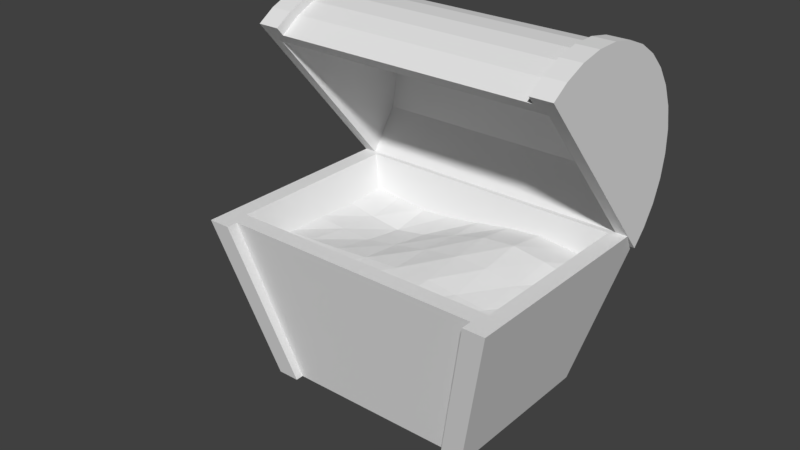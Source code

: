# Source: chest.blend  (saved by Blender 2.79.0; exported with 4.5.12 LTS)
import bpy
from mathutils import Matrix  # noqa: F401  (used for matrix-valued properties, if any)

bpy.ops.wm.read_factory_settings(use_empty=True)
scene = bpy.context.scene
scene.name = 'Scene'

# ---- collections
col_collection_1 = bpy.data.collections.new('Collection 1'); scene.collection.children.link(col_collection_1)
col_collection_2 = bpy.data.collections.new('Collection 2'); scene.collection.children.link(col_collection_2)
col_collection_2.hide_render = True
col_collection_2.hide_viewport = True

# ---- materials (node trees are filled in below, after node groups)
mat_wood = bpy.data.materials.new('wood')
mat_wood.alpha_threshold = 0.0
mat_wood.diffuse_color = (0.1626, 0.005314, 0.007305, 1.0)
mat_wood.roughness = 0.5
mat_gold = bpy.data.materials.new('gold')
mat_gold.alpha_threshold = 0.0
mat_gold.diffuse_color = (0.8, 0.7479, 0.0, 1.0)
mat_gold.roughness = 0.5

# ---- material node trees
mat_wood.use_nodes = True; mat_wood.node_tree.nodes.clear()
_N = mat_wood.node_tree.nodes; _L = mat_wood.node_tree.links
n0 = _N.new('ShaderNodeOutputMaterial'); n0.name = 'Material Output'; n0.location = (300, 300)
n1 = _N.new('ShaderNodeBsdfDiffuse'); n1.name = 'Diffuse BSDF'; n1.location = (10, 300)
_L.new(n1.outputs[0], n0.inputs[0])
n0.is_active_output = True
mat_gold.use_nodes = True; mat_gold.node_tree.nodes.clear()
_N = mat_gold.node_tree.nodes; _L = mat_gold.node_tree.links
n0 = _N.new('ShaderNodeOutputMaterial'); n0.name = 'Material Output'; n0.location = (300, 300)
n1 = _N.new('ShaderNodeBsdfDiffuse'); n1.name = 'Diffuse BSDF'; n1.location = (10, 300)
_L.new(n1.outputs[0], n0.inputs[0])
n0.is_active_output = True

# ---- world
world_world = bpy.data.worlds.new('World'); scene.world = world_world
world_world.color = (0.05088, 0.05088, 0.05088)
world_world.use_sun_shadow = False
world_world.sun_shadow_jitter_overblur = 0.0
world_world.cycles.sampling_method = 'MANUAL'

# ---- meshes
me_cube = bpy.data.meshes.new('Cube')
me_cube.from_pydata([(-1.0, -0.7, 0.0), (-1.247, -0.8271, 1.5), (-1.0, 0.7, 0.0), (-1.247, 0.8271, 1.5), (1.0, -0.7, 0.0), (1.247, -0.8271, 1.5), (1.0, 0.7, 0.0), (1.247, 0.8271, 1.5), (-1.4, -0.98, 1.5), (-1.4, 0.98, 1.5), (1.4, 0.98, 1.5), (1.4, -0.98, 1.5), (-0.9331, -0.6188, 0.2088), (-0.9331, 0.6188, 0.2088), (0.9331, -0.6188, 0.2088), (0.9331, 0.6188, 0.2088), (-0.8, 0.7, 0.0), (-1.2, 0.98, 1.5), (-0.8, -0.7, 0.0), (-1.2, -0.98, 1.5), (-1.047, 0.8271, 1.5), (-1.047, -0.8271, 1.5), (-0.7331, 0.6188, 0.2088), (-0.7331, -0.6188, 0.2088), (1.2, 0.98, 1.5), (0.8, -0.7, 0.0), (1.047, 0.8271, 1.5), (0.7331, 0.6188, 0.2088), (0.8, 0.7, 0.0), (1.2, -0.98, 1.5), (1.047, -0.8271, 1.5), (0.7331, -0.6188, 0.2088), (-1.0, -0.7741, 0.0), (-1.4, -1.084, 1.5), (-1.4, 1.084, 1.5), (-1.0, 0.7741, 0.0), (-0.8, 0.7741, 0.0), (1.2, 1.084, 1.5), (1.4, 1.084, 1.5), (1.0, 0.7741, 0.0), (1.4, -1.084, 1.5), (1.0, -0.7741, 0.0), (0.8, -0.7741, 0.0), (-1.2, -1.084, 1.5), (-1.2, 1.084, 1.5), (-0.8, -0.7741, 0.0), (0.8, 0.7741, 0.0), (1.2, -1.084, 1.5), (-1.242, -0.8046, 1.195), (1.229, -0.8006, 1.198), (-1.239, 0.8039, 1.196), (1.239, 0.8039, 1.204), (0.01321, -0.8015, 1.218), (1.884e-05, 0.804, 1.201), (-1.215, -0.01276, 1.192), (0.6228, -0.7985, 1.215), (1.229, 0.003386, 1.202), (-0.6193, 0.8039, 1.141), (-0.6148, -0.7984, 1.216), (0.6193, 0.8039, 1.271), (-0.01414, 0.02563, 1.241), (-0.6235, 0.0009554, 1.139), (0.6248, 0.00817, 1.293), (-1.231, -0.408, 1.194), (0.9159, -0.7985, 1.199), (1.239, 0.402, 1.221), (-0.9288, 0.8039, 1.162), (-0.3033, -0.7995, 1.215), (0.3096, 0.8039, 1.245), (-0.0142, 0.4142, 1.216), (-1.225, 0.396, 1.182), (0.3286, -0.8003, 1.226), (1.219, -0.395, 1.196), (-0.3099, 0.8039, 1.162), (-0.9299, -0.8015, 1.204), (0.9289, 0.8039, 1.245), (0.01704, -0.3842, 1.254), (-0.6238, 0.3989, 1.076), (-0.6147, -0.3947, 1.219), (-0.8994, -0.01368, 1.162), (-0.3452, 0.0209, 1.172), (0.6195, 0.4024, 1.337), (0.6271, -0.3899, 1.233), (0.327, 0.01725, 1.298), (0.9161, 0.005385, 1.244), (0.9078, -0.391, 1.203), (0.3454, -0.3872, 1.265), (0.3103, 0.4082, 1.307), (-0.3176, -0.3837, 1.231), (-0.9106, -0.4055, 1.21), (-0.9105, 0.3929, 1.121), (-0.3337, 0.4111, 1.119), (0.9289, 0.402, 1.293), (-1.404, 0.942, 1.41), (1.404, 0.942, 1.41), (1.204, 0.4081, 3.191), (1.204, 0.6007, 3.154), (1.204, 0.7827, 3.081), (1.204, 0.9468, 2.974), (1.204, 1.087, 2.837), (1.204, 1.198, 2.675), (1.204, 1.275, 2.495), (1.204, 1.315, 2.303), (1.204, 1.317, 2.107), (1.204, 1.281, 1.915), (1.204, 1.208, 1.733), (1.204, 1.101, 1.568), (1.204, 0.942, 1.41), (-1.204, 1.101, 1.568), (-1.204, 1.208, 1.733), (-1.204, 1.281, 1.915), (-1.204, 1.317, 2.107), (-1.204, 1.315, 2.303), (-1.204, 1.275, 2.495), (-1.204, 1.198, 2.675), (-1.204, 1.087, 2.837), (-1.204, 0.9468, 2.974), (-1.204, 0.7827, 3.081), (-1.204, 0.6007, 3.154), (-1.204, 0.4081, 3.191), (-1.204, 0.212, 3.188), (-1.204, 0.02021, 3.148), (-1.204, -0.1601, 3.071), (-1.204, -0.3435, 2.942), (-1.204, 0.942, 1.41), (-1.404, -0.3435, 2.942), (1.404, -0.3435, 2.942), (-1.404, -0.1601, 3.071), (1.404, -0.1601, 3.071), (-1.404, 0.02021, 3.148), (1.404, 0.02021, 3.148), (-1.404, 0.212, 3.188), (1.404, 0.212, 3.188), (-1.404, 0.4081, 3.191), (1.404, 0.4081, 3.191), (-1.404, 0.6007, 3.154), (1.404, 0.6007, 3.154), (-1.404, 0.7827, 3.081), (1.404, 0.7827, 3.081), (-1.404, 0.9468, 2.974), (1.404, 0.9468, 2.974), (-1.404, 1.087, 2.837), (1.404, 1.087, 2.837), (-1.404, 1.198, 2.675), (1.404, 1.198, 2.675), (-1.404, 1.275, 2.495), (1.404, 1.275, 2.495), (-1.404, 1.315, 2.303), (1.404, 1.315, 2.303), (-1.404, 1.317, 2.107), (1.404, 1.317, 2.107), (-1.404, 1.281, 1.915), (1.404, 1.281, 1.915), (-1.404, 1.208, 1.733), (1.404, 1.208, 1.733), (-1.404, 1.101, 1.568), (1.404, 1.101, 1.568), (1.204, 0.212, 3.188), (1.204, 0.02021, 3.148), (1.204, -0.1601, 3.071), (1.204, -0.3435, 2.942), (1.404, 0.5839, 3.209), (1.204, 0.5839, 3.209), (1.404, 1.116, 2.862), (1.204, 1.116, 2.862), (1.204, 1.003, 1.338), (1.404, 1.003, 1.338), (1.404, 0.7831, 3.129), (1.204, 0.7831, 3.129), (1.404, 0.9628, 3.012), (1.204, 0.9628, 3.012), (1.404, 1.237, 2.685), (1.204, 1.237, 2.685), (1.404, 1.322, 2.487), (1.204, 1.322, 2.487), (1.404, 1.366, 2.277), (1.204, 1.366, 2.277), (1.404, 1.368, 2.063), (1.204, 1.368, 2.063), (1.404, 1.329, 1.852), (1.204, 1.329, 1.852), (1.404, 1.249, 1.652), (1.204, 1.249, 1.652), (1.404, 1.131, 1.473), (1.204, 1.131, 1.473), (-1.204, -0.4045, 3.015), (-1.204, -0.249, 3.118), (-1.204, -0.05163, 3.202), (-1.204, 0.1584, 3.246), (-1.204, 0.373, 3.249), (-1.204, 0.5839, 3.209), (-1.204, 0.7831, 3.129), (-1.204, 0.9628, 3.012), (-1.204, 1.116, 2.862), (-1.204, 1.237, 2.685), (-1.204, 1.322, 2.487), (-1.204, 1.366, 2.277), (-1.204, 1.368, 2.063), (-1.204, 1.329, 1.852), (-1.204, 1.249, 1.652), (-1.204, 1.131, 1.473), (-1.204, 1.003, 1.338), (-1.404, 1.003, 1.338), (-1.404, -0.4045, 3.015), (-1.404, -0.249, 3.118), (1.404, -0.249, 3.118), (1.404, -0.4045, 3.015), (-1.404, -0.05163, 3.202), (1.404, -0.05163, 3.202), (-1.404, 0.1584, 3.246), (1.404, 0.1584, 3.246), (-1.404, 0.373, 3.249), (1.404, 0.373, 3.249), (-1.404, 0.5839, 3.209), (-1.404, 0.7831, 3.129), (-1.404, 0.9628, 3.012), (-1.404, 1.116, 2.862), (-1.404, 1.237, 2.685), (-1.404, 1.322, 2.487), (-1.404, 1.366, 2.277), (-1.404, 1.368, 2.063), (-1.404, 1.329, 1.852), (-1.404, 1.249, 1.652), (-1.404, 1.131, 1.473), (1.204, 0.373, 3.249), (1.204, 0.1584, 3.246), (1.204, -0.05163, 3.202), (1.204, -0.249, 3.118), (1.204, -0.4045, 3.015), (1.292, 1.128, 1.877), (-1.292, -0.2717, 2.857), (-1.292, 0.8702, 1.496), (1.292, -0.2717, 2.857), (1.292, 0.8702, 1.496), (-1.292, 1.128, 1.877), (-1.292, 0.123, 3.058), (1.292, 0.123, 3.058), (-1.292, 1.022, 2.828), (-1.292, 0.5692, 3.057), (-1.292, 0.8158, 2.983), (1.292, 0.5692, 3.057), (1.292, 1.022, 2.828), (1.292, 0.8158, 2.983), (-1.292, 1.214, 2.289), (-1.292, 1.067, 2.774), (-1.292, 1.183, 2.545), (1.292, 1.067, 2.774), (1.292, 1.214, 2.289), (1.292, 1.183, 2.545)], [], [(0, 8, 9, 2), (2, 9, 34, 35), (6, 10, 11, 4), (25, 4, 41, 42), (28, 6, 4, 25), (5, 7, 15, 14), (1, 3, 9, 8), (26, 7, 10, 24), (7, 5, 11, 10), (21, 1, 8, 19), (22, 13, 12, 23), (3, 1, 12, 13), (30, 5, 14, 31), (20, 3, 13, 22), (26, 20, 22, 27), (1, 21, 23, 12), (27, 22, 23, 31), (30, 21, 19, 29), (3, 20, 17, 9), (2, 16, 18, 0), (25, 29, 19, 18), (4, 11, 40, 41), (8, 0, 32, 33), (5, 30, 29, 11), (15, 27, 31, 14), (7, 26, 27, 15), (21, 30, 31, 23), (20, 26, 24, 17), (16, 28, 25, 18), (16, 17, 24, 28), (46, 37, 38, 39), (45, 43, 33, 32), (35, 34, 44, 36), (41, 40, 47, 42), (19, 8, 33, 43), (6, 28, 46, 39), (16, 2, 35, 36), (11, 29, 47, 40), (24, 10, 38, 37), (18, 19, 43, 45), (10, 6, 39, 38), (17, 16, 36, 44), (9, 17, 44, 34), (28, 24, 37, 46), (29, 25, 42, 47), (0, 18, 45, 32), (92, 65, 51, 75), (91, 69, 53, 73), (90, 77, 57, 66), (89, 78, 61, 79), (88, 76, 60, 80), (87, 81, 59, 68), (86, 82, 62, 83), (85, 72, 56, 84), (82, 85, 84, 62), (55, 64, 85, 82), (64, 49, 72, 85), (76, 86, 83, 60), (52, 71, 86, 76), (71, 55, 82, 86), (69, 87, 68, 53), (60, 83, 87, 69), (83, 62, 81, 87), (78, 88, 80, 61), (58, 67, 88, 78), (67, 52, 76, 88), (63, 89, 79, 54), (48, 74, 89, 63), (74, 58, 78, 89), (70, 90, 66, 50), (54, 79, 90, 70), (79, 61, 77, 90), (77, 91, 73, 57), (61, 80, 91, 77), (80, 60, 69, 91), (81, 92, 75, 59), (62, 84, 92, 81), (84, 56, 65, 92), (126, 128, 205, 206), (145, 143, 217, 218), (106, 105, 182, 184), (113, 112, 196, 195), (127, 125, 203, 204), (107, 106, 184, 165), (114, 113, 195, 194), (125, 123, 185, 203), (142, 144, 171, 163), (160, 126, 206, 228), (115, 114, 194, 193), (143, 141, 216, 217), (116, 115, 193, 192), (117, 116, 192, 191), (93, 125, 127, 129, 131, 133, 135, 137, 139, 141, 143, 145, 147, 149, 151, 153, 155), (126, 94, 156, 154, 152, 150, 148, 146, 144, 142, 140, 138, 136, 134, 132, 130, 128), (124, 93, 202, 201), (140, 142, 163, 169), (118, 117, 191, 190), (141, 139, 215, 216), (119, 118, 190, 189), (156, 94, 166, 183), (120, 119, 189, 188), (138, 140, 169, 167), (93, 155, 223, 202), (121, 120, 188, 187), (139, 137, 214, 215), (122, 121, 187, 186), (154, 156, 183, 181), (123, 122, 186, 185), (136, 138, 167, 161), (155, 153, 222, 223), (137, 135, 213, 214), (159, 160, 228, 227), (108, 106, 107, 124), (109, 105, 106, 108), (110, 104, 105, 109), (111, 103, 104, 110), (112, 102, 103, 111), (113, 101, 102, 112), (114, 100, 101, 113), (115, 99, 100, 114), (116, 98, 99, 115), (117, 97, 98, 116), (118, 96, 97, 117), (119, 95, 96, 118), (120, 157, 95, 119), (121, 158, 157, 120), (122, 159, 158, 121), (123, 160, 159, 122), (207, 187, 188, 209), (209, 188, 189, 211), (211, 189, 190, 213), (213, 190, 191, 214), (214, 191, 192, 215), (215, 192, 193, 216), (216, 193, 194, 217), (217, 194, 195, 218), (218, 195, 196, 219), (219, 196, 197, 220), (220, 197, 198, 221), (221, 198, 199, 222), (222, 199, 200, 223), (223, 200, 201, 202), (228, 206, 205, 227), (227, 205, 208, 226), (226, 208, 210, 225), (225, 210, 212, 224), (224, 212, 161, 162), (162, 161, 167, 168), (168, 167, 169, 170), (170, 169, 163, 164), (164, 163, 171, 172), (172, 171, 173, 174), (174, 173, 175, 176), (176, 175, 177, 178), (178, 177, 179, 180), (180, 179, 181, 182), (182, 181, 183, 184), (184, 183, 166, 165), (204, 186, 187, 207), (203, 185, 186, 204), (112, 111, 197, 196), (105, 104, 180, 182), (144, 146, 173, 171), (111, 110, 198, 197), (104, 103, 178, 180), (129, 127, 204, 207), (110, 109, 199, 198), (103, 102, 176, 178), (147, 145, 218, 219), (128, 130, 208, 205), (109, 108, 200, 199), (102, 101, 174, 176), (146, 148, 175, 173), (108, 124, 201, 200), (94, 107, 165, 166), (101, 100, 172, 174), (131, 129, 207, 209), (100, 99, 164, 172), (149, 147, 219, 220), (130, 132, 210, 208), (99, 98, 170, 164), (148, 150, 177, 175), (98, 97, 168, 170), (133, 131, 209, 211), (97, 96, 162, 168), (151, 149, 220, 221), (132, 134, 212, 210), (96, 95, 224, 162), (150, 152, 179, 177), (95, 157, 225, 224), (135, 133, 211, 213), (157, 158, 226, 225), (153, 151, 221, 222), (134, 136, 161, 212), (158, 159, 227, 226), (152, 154, 181, 179), (233, 232, 236, 240, 242, 241, 246, 248, 247, 229), (231, 230, 125, 93), (232, 233, 94, 126), (230, 232, 126, 125), (233, 231, 93, 94), (230, 231, 234, 243, 245, 244, 237, 239, 238, 235), (244, 246, 241, 237), (234, 229, 247, 243), (232, 230, 235, 236), (237, 241, 242, 239), (239, 242, 240, 238), (243, 247, 248, 245), (245, 248, 246, 244), (236, 235, 238, 240), (231, 233, 229, 234)])
me_cube.polygons.foreach_set('material_index', [0, 1, 0, 1, 0, 0, 0, 0, 0, 0, 0, 0, 0, 0, 0, 0, 0, 0, 0, 0, 0, 1, 1, 0, 0, 0, 0, 0, 0, 0, 1, 1, 1, 1, 1, 1, 1, 1, 1, 1, 1, 1, 1, 1, 1, 1, 1, 1, 1, 1, 1, 1, 1, 1, 1, 1, 1, 1, 1, 1, 1, 1, 1, 1, 1, 1, 1, 1, 1, 1, 1, 1, 1, 1, 1, 1, 1, 1, 1, 1, 1, 1, 1, 1, 1, 1, 1, 1, 1, 1, 1, 1, 0, 0, 1, 1, 1, 1, 1, 1, 1, 1, 1, 1, 1, 1, 1, 1, 1, 1, 1, 1, 0, 0, 0, 0, 0, 0, 0, 0, 0, 0, 0, 0, 0, 0, 0, 0, 1, 1, 1, 1, 1, 1, 1, 1, 1, 1, 1, 1, 1, 1, 1, 1, 1, 1, 1, 1, 1, 1, 1, 1, 1, 1, 1, 1, 1, 1, 1, 1, 1, 1, 1, 1, 1, 1, 1, 1, 1, 1, 1, 1, 1, 1, 1, 1, 1, 1, 1, 1, 1, 1, 1, 1, 1, 1, 1, 1, 1, 1, 1, 1, 1, 1, 1, 1, 0, 0, 0, 0, 0, 0, 0, 0, 0, 0, 0, 0, 0, 0, 0])
me_cube.materials.append(mat_wood)
me_cube.materials.append(mat_gold)
me_cube.use_remesh_preserve_volume = False
me_cube.use_remesh_preserve_attributes = False
me_cube.use_mirror_vertex_groups = False
me_cube.update()
me_cube_002 = bpy.data.meshes.new('Cube.002')
me_cube_002.from_pydata([(-1.404, 0.09359, -0.02829), (1.404, 0.09359, -0.02829), (1.204, -1.614, 0.7071), (1.204, -1.462, 0.8315), (1.204, -1.289, 0.9239), (1.204, -1.102, 0.9808), (1.204, -0.9064, 1.0), (1.204, -0.7113, 0.9808), (1.204, -0.5237, 0.9239), (1.204, -0.3508, 0.8315), (1.204, -0.1993, 0.7071), (1.204, -0.07494, 0.5556), (1.204, 0.01747, 0.3827), (1.204, 0.07437, 0.1951), (1.204, 0.09359, -0.02829), (-1.204, 0.07437, 0.1951), (-1.204, 0.01747, 0.3827), (-1.204, -0.07494, 0.5556), (-1.204, -0.1993, 0.7071), (-1.204, -0.3508, 0.8315), (-1.204, -0.5237, 0.9239), (-1.204, -0.7113, 0.9808), (-1.204, -0.9064, 1.0), (-1.204, -1.102, 0.9808), (-1.204, -1.289, 0.9239), (-1.204, -1.462, 0.8315), (-1.204, -1.614, 0.7071), (-1.204, -1.738, 0.5556), (-1.204, -1.83, 0.3827), (-1.204, -1.887, 0.1951), (-1.204, -1.906, -0.02829), (-1.204, 0.09359, -0.02829), (-1.404, -1.906, -0.02829), (1.404, -1.906, -0.02829), (-1.404, -1.887, 0.1951), (1.404, -1.887, 0.1951), (-1.404, -1.83, 0.3827), (1.404, -1.83, 0.3827), (-1.404, -1.738, 0.5556), (1.404, -1.738, 0.5556), (-1.404, -1.614, 0.7071), (1.404, -1.614, 0.7071), (-1.404, -1.462, 0.8315), (1.404, -1.462, 0.8315), (-1.404, -1.289, 0.9239), (1.404, -1.289, 0.9239), (-1.404, -1.102, 0.9808), (1.404, -1.102, 0.9808), (-1.404, -0.9064, 1.0), (1.404, -0.9064, 1.0), (-1.404, -0.7113, 0.9808), (1.404, -0.7113, 0.9808), (-1.404, -0.5237, 0.9239), (1.404, -0.5237, 0.9239), (-1.404, -0.3508, 0.8315), (1.404, -0.3508, 0.8315), (-1.404, -0.1993, 0.7071), (1.404, -0.1993, 0.7071), (-1.404, -0.07494, 0.5556), (1.404, -0.07494, 0.5556), (-1.404, 0.01747, 0.3827), (1.404, 0.01747, 0.3827), (-1.404, 0.07437, 0.1951), (1.404, 0.07437, 0.1951), (1.204, -1.738, 0.5556), (1.204, -1.83, 0.3827), (1.204, -1.887, 0.1951), (1.204, -1.906, -0.02829), (1.404, -1.515, 0.8537), (1.204, -1.515, 0.8537), (1.404, -0.9064, 1.038), (1.204, -0.9064, 1.038), (1.204, 0.1883, -0.02829), (1.404, 0.1883, -0.02829), (1.404, -1.325, 0.9548), (1.204, -1.325, 0.9548), (1.404, -1.12, 1.017), (1.204, -1.12, 1.017), (1.404, -0.6928, 1.017), (1.204, -0.6928, 1.017), (1.404, -0.4875, 0.9548), (1.204, -0.4875, 0.9548), (1.404, -0.2982, 0.8537), (1.204, -0.2982, 0.8537), (1.404, -0.1323, 0.7175), (1.204, -0.1323, 0.7175), (1.404, 0.003838, 0.5516), (1.204, 0.003838, 0.5516), (1.404, 0.105, 0.3624), (1.204, 0.105, 0.3624), (1.404, 0.1673, 0.157), (1.204, 0.1673, 0.157), (-1.204, -2.001, -0.02829), (-1.204, -1.98, 0.157), (-1.204, -1.918, 0.3624), (-1.204, -1.817, 0.5516), (-1.204, -1.681, 0.7175), (-1.204, -1.515, 0.8537), (-1.204, -1.325, 0.9548), (-1.204, -1.12, 1.017), (-1.204, -0.9064, 1.038), (-1.204, -0.6928, 1.017), (-1.204, -0.4875, 0.9548), (-1.204, -0.2982, 0.8537), (-1.204, -0.1323, 0.7175), (-1.204, 0.003838, 0.5516), (-1.204, 0.105, 0.3624), (-1.204, 0.1673, 0.157), (-1.204, 0.1883, -0.02829), (-1.404, 0.1883, -0.02829), (-1.404, -2.001, -0.02829), (-1.404, -1.98, 0.157), (1.404, -1.98, 0.157), (1.404, -2.001, -0.02829), (-1.404, -1.918, 0.3624), (1.404, -1.918, 0.3624), (-1.404, -1.817, 0.5516), (1.404, -1.817, 0.5516), (-1.404, -1.681, 0.7175), (1.404, -1.681, 0.7175), (-1.404, -1.515, 0.8537), (-1.404, -1.325, 0.9548), (-1.404, -1.12, 1.017), (-1.404, -0.9064, 1.038), (-1.404, -0.6928, 1.017), (-1.404, -0.4875, 0.9548), (-1.404, -0.2982, 0.8537), (-1.404, -0.1323, 0.7175), (-1.404, 0.003838, 0.5516), (-1.404, 0.105, 0.3624), (-1.404, 0.1673, 0.157), (1.204, -1.681, 0.7175), (1.204, -1.817, 0.5516), (1.204, -1.918, 0.3624), (1.204, -1.98, 0.157), (1.204, -2.001, -0.02829), (1.292, -0.1441, 0.4146), (-1.292, -1.795, -0.02829), (-1.292, -0.01819, -0.02829), (1.292, -1.795, -0.02829), (1.292, -0.01819, -0.02829), (-1.292, -0.1441, 0.4146), (-1.292, -1.695, 0.4033), (1.292, -1.695, 0.4033), (-1.292, -0.9414, 0.9443), (-1.292, -1.408, 0.7448), (-1.292, -1.192, 0.8858), (1.292, -1.408, 0.7448), (1.292, -0.9414, 0.9443), (1.292, -1.192, 0.8858), (-1.292, -0.4052, 0.7448), (-1.292, -0.8714, 0.9443), (-1.292, -0.6206, 0.8858), (1.292, -0.8714, 0.9443), (1.292, -0.4052, 0.7448), (1.292, -0.6206, 0.8858)], [], [(33, 35, 112, 113), (52, 50, 124, 125), (13, 12, 89, 91), (20, 19, 103, 102), (34, 32, 110, 111), (14, 13, 91, 72), (21, 20, 102, 101), (32, 30, 92, 110), (49, 51, 78, 70), (67, 33, 113, 135), (22, 21, 101, 100), (50, 48, 123, 124), (23, 22, 100, 99), (24, 23, 99, 98), (0, 32, 34, 36, 38, 40, 42, 44, 46, 48, 50, 52, 54, 56, 58, 60, 62), (33, 1, 63, 61, 59, 57, 55, 53, 51, 49, 47, 45, 43, 41, 39, 37, 35), (31, 0, 109, 108), (47, 49, 70, 76), (25, 24, 98, 97), (48, 46, 122, 123), (26, 25, 97, 96), (63, 1, 73, 90), (27, 26, 96, 95), (45, 47, 76, 74), (0, 62, 130, 109), (28, 27, 95, 94), (46, 44, 121, 122), (29, 28, 94, 93), (61, 63, 90, 88), (30, 29, 93, 92), (43, 45, 74, 68), (62, 60, 129, 130), (44, 42, 120, 121), (66, 67, 135, 134), (15, 13, 14, 31), (16, 12, 13, 15), (17, 11, 12, 16), (18, 10, 11, 17), (19, 9, 10, 18), (20, 8, 9, 19), (21, 7, 8, 20), (22, 6, 7, 21), (23, 5, 6, 22), (24, 4, 5, 23), (25, 3, 4, 24), (26, 2, 3, 25), (27, 64, 2, 26), (28, 65, 64, 27), (29, 66, 65, 28), (30, 67, 66, 29), (114, 94, 95, 116), (116, 95, 96, 118), (118, 96, 97, 120), (120, 97, 98, 121), (121, 98, 99, 122), (122, 99, 100, 123), (123, 100, 101, 124), (124, 101, 102, 125), (125, 102, 103, 126), (126, 103, 104, 127), (127, 104, 105, 128), (128, 105, 106, 129), (129, 106, 107, 130), (130, 107, 108, 109), (135, 113, 112, 134), (134, 112, 115, 133), (133, 115, 117, 132), (132, 117, 119, 131), (131, 119, 68, 69), (69, 68, 74, 75), (75, 74, 76, 77), (77, 76, 70, 71), (71, 70, 78, 79), (79, 78, 80, 81), (81, 80, 82, 83), (83, 82, 84, 85), (85, 84, 86, 87), (87, 86, 88, 89), (89, 88, 90, 91), (91, 90, 73, 72), (111, 93, 94, 114), (110, 92, 93, 111), (19, 18, 104, 103), (12, 11, 87, 89), (51, 53, 80, 78), (18, 17, 105, 104), (11, 10, 85, 87), (36, 34, 111, 114), (17, 16, 106, 105), (10, 9, 83, 85), (54, 52, 125, 126), (35, 37, 115, 112), (16, 15, 107, 106), (9, 8, 81, 83), (53, 55, 82, 80), (15, 31, 108, 107), (1, 14, 72, 73), (8, 7, 79, 81), (38, 36, 114, 116), (7, 6, 71, 79), (56, 54, 126, 127), (37, 39, 117, 115), (6, 5, 77, 71), (55, 57, 84, 82), (5, 4, 75, 77), (40, 38, 116, 118), (4, 3, 69, 75), (58, 56, 127, 128), (39, 41, 119, 117), (3, 2, 131, 69), (57, 59, 86, 84), (2, 64, 132, 131), (42, 40, 118, 120), (64, 65, 133, 132), (60, 58, 128, 129), (41, 43, 68, 119), (65, 66, 134, 133), (59, 61, 88, 86), (140, 139, 143, 147, 149, 148, 153, 155, 154, 136), (138, 137, 32, 0), (139, 140, 1, 33), (137, 139, 33, 32), (140, 138, 0, 1), (137, 138, 141, 150, 152, 151, 144, 146, 145, 142), (151, 153, 148, 144), (141, 136, 154, 150), (139, 137, 142, 143), (144, 148, 149, 146), (146, 149, 147, 145), (150, 154, 155, 152), (152, 155, 153, 151), (143, 142, 145, 147), (138, 140, 136, 141)])
me_cube_002.polygons.foreach_set('material_index', [1, 1, 1, 1, 1, 1, 1, 1, 1, 1, 1, 1, 1, 1, 0, 0, 1, 1, 1, 1, 1, 1, 1, 1, 1, 1, 1, 1, 1, 1, 1, 1, 1, 1, 0, 0, 0, 0, 0, 0, 0, 0, 0, 0, 0, 0, 0, 0, 0, 0, 1, 1, 1, 1, 1, 1, 1, 1, 1, 1, 1, 1, 1, 1, 1, 1, 1, 1, 1, 1, 1, 1, 1, 1, 1, 1, 1, 1, 1, 1, 1, 1, 1, 1, 1, 1, 1, 1, 1, 1, 1, 1, 1, 1, 1, 1, 1, 1, 1, 1, 1, 1, 1, 1, 1, 1, 1, 1, 1, 1, 1, 1, 1, 1, 1, 1, 1, 1, 0, 0, 0, 0, 0, 0, 0, 0, 0, 0, 0, 0, 0, 0, 0])
me_cube_002.materials.append(mat_wood)
me_cube_002.materials.append(mat_gold)
me_cube_002.use_remesh_preserve_volume = False
me_cube_002.use_remesh_preserve_attributes = False
me_cube_002.use_mirror_vertex_groups = False
me_cube_002.update()

# ---- objects
ob_cube = bpy.data.objects.new('Cube', me_cube)
ob_cube_002 = bpy.data.objects.new('Cube.002', me_cube_002)

# ---- transforms, parenting, visibility, modifiers, constraints
ob_cube.location = (0.0, 0.0, 0.0)
ob_cube.lineart.crease_threshold = 0.0
ob_cube_002.location = (0.0, 0.9035, 1.5)
ob_cube_002.rotation_euler = (-0.8727, -1.701e-16, 7.932e-17)
ob_cube_002.lineart.crease_threshold = 0.0

# ---- collection membership
col_collection_1.objects.link(ob_cube)
col_collection_2.objects.link(ob_cube_002)

# ---- scene / render settings (as saved in the file)
scene.frame_start = 1; scene.frame_end = 250; scene.frame_set(1)
scene.render.engine = 'CYCLES'
scene.render.resolution_percentage = 50
scene.render.dither_intensity = 0.0
scene.cycles.use_denoising = False
scene.cycles.samples = 128
scene.cycles.sampling_pattern = 'TABULATED_SOBOL'
scene.cycles.use_adaptive_sampling = False
scene.cycles.use_light_tree = False
scene.cycles.blur_glossy = 0.0
scene.cycles.sample_clamp_indirect = 0.0
scene.view_settings.view_transform = 'Standard'
bpy.context.view_layer.update()

# ---- added for rendering (the .blend has no active camera and no usable light): camera, sun
cam_auto = bpy.data.cameras.new('AutoCamera')
cam_auto.lens = 50.0
cam_auto.sensor_width = 36.0
cam_auto.clip_end = 1000.0
ob_auto_camera = bpy.data.objects.new('AutoCamera', cam_auto)
scene.collection.objects.link(ob_auto_camera)
ob_auto_camera.location = (5.06572, -6.39537, 5.66271)
ob_auto_camera.rotation_euler = (1.09748, -7.21219e-08, 0.694738)
scene.camera = ob_auto_camera
light_auto_sun = bpy.data.lights.new('AutoSun', 'SUN')
light_auto_sun.energy = 3.0
light_auto_sun.angle = 0.0523599
ob_auto_sun = bpy.data.objects.new('AutoSun', light_auto_sun)
scene.collection.objects.link(ob_auto_sun)
ob_auto_sun.rotation_euler = (0.872665, 0.174533, 0.523599)
bpy.context.view_layer.update()
